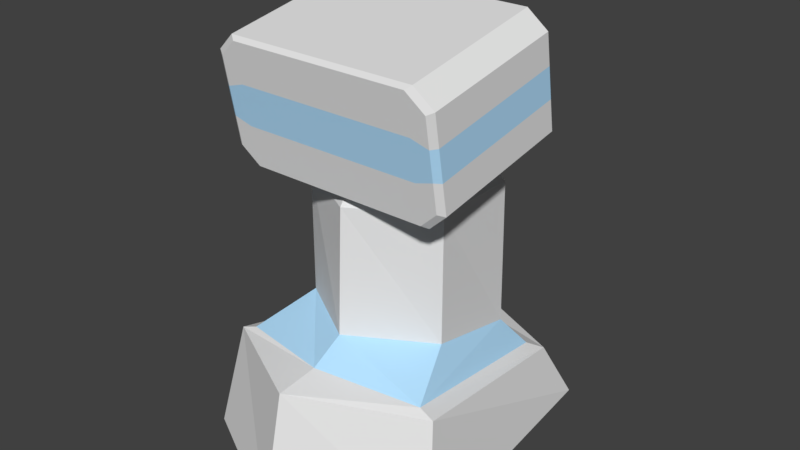 # Source: RocketTurret6.blend  (saved by Blender 2.78.0; exported with 4.5.12 LTS)
import bpy
from mathutils import Matrix  # noqa: F401  (used for matrix-valued properties, if any)

bpy.ops.wm.read_factory_settings(use_empty=True)
scene = bpy.context.scene
scene.name = 'Scene'

# ---- collections
col_collection_1 = bpy.data.collections.new('Collection 1'); scene.collection.children.link(col_collection_1)

# ---- materials (node trees are filled in below, after node groups)
mat_standard = bpy.data.materials.new('Standard')
mat_standard.alpha_threshold = 0.0
mat_standard.roughness = 0.5
mat_playercolor = bpy.data.materials.new('PlayerColor')
mat_playercolor.alpha_threshold = 0.0
mat_playercolor.diffuse_color = (0.4589, 0.7521, 1.0, 1.0)
mat_playercolor.roughness = 0.5

# ---- material node trees

# ---- world
world_world = bpy.data.worlds.new('World'); scene.world = world_world
world_world.color = (0.05088, 0.05088, 0.05088)
world_world.use_sun_shadow = False
world_world.sun_shadow_jitter_overblur = 0.0
world_world.cycles.sampling_method = 'MANUAL'

# ---- meshes
me_cylinder_001 = bpy.data.meshes.new('Cylinder.001')
me_cylinder_001.from_pydata([(-0.3536, -0.3536, 0.4792), (-0.5, 5.962e-09, 0.4792), (-0.3536, 0.3536, 0.4792), (-0.1179, 0.4024, 0.4792), (-0.2357, 0.4024, 0.4792), (-0.1179, 0.6628, 0.06014), (-0.1179, 0.6968, 0.2494), (-0.1179, 0.5894, 0.4547), (-0.2357, 0.6628, 0.06014), (-0.3536, -0.3536, 0.2893), (-0.3536, -0.3536, -0.1667), (-0.5, 5.962e-09, 0.2893), (-0.5, 5.962e-09, -0.1667), (-0.3536, 0.3536, 0.2893), (-0.3536, 0.3536, -0.1667), (-0.2357, 0.4024, 0.2893), (-0.2357, 0.4024, -0.1667), (-0.1179, 0.4024, 0.2893), (-0.1179, 0.4024, -0.1667), (-0.2357, 0.6968, 0.2494), (-0.2357, 0.5894, 0.4547), (-0.1179, 0.4127, -0.1667), (-0.3536, -0.3536, 0.06131), (-0.5, 5.962e-09, 0.06131), (-0.3536, 0.3536, 0.06131), (-0.2357, 0.4024, 0.06131), (-0.1179, 0.4024, 0.06131), (-0.2357, 0.4127, -0.1667), (0.0, 0.4024, 0.4792), (0.0, -0.5, 0.4792), (0.3536, -0.3536, 0.4792), (0.5, 5.962e-09, 0.4792), (0.3536, 0.3536, 0.4792), (0.1179, 0.4024, 0.4792), (0.2357, 0.4024, 0.4792), (0.1179, 0.6628, 0.06014), (0.1179, 0.6968, 0.2494), (0.1179, 0.5894, 0.4547), (0.2357, 0.6628, 0.06014), (0.0, 0.4024, -0.1667), (0.0, 0.4024, 0.2893), (0.0, -0.5, 0.2893), (0.0, -0.5, -0.1667), (0.3536, -0.3536, 0.2893), (0.3536, -0.3536, -0.1667), (0.5, 5.962e-09, 0.2893), (0.5, 5.962e-09, -0.1667), (0.3536, 0.3536, 0.2893), (0.3536, 0.3536, -0.1667), (0.2357, 0.4024, 0.2893), (0.2357, 0.4024, -0.1667), (0.1179, 0.4024, 0.2893), (0.1179, 0.4024, -0.1667), (0.2357, 0.6968, 0.2494), (0.2357, 0.5894, 0.4547), (0.1179, 0.4127, -0.1667), (0.0, 0.4024, 0.06131), (0.0, -0.5, 0.06131), (0.3536, -0.3536, 0.06131), (0.5, 5.962e-09, 0.06131), (0.3536, 0.3536, 0.06131), (0.2357, 0.4024, 0.06131), (0.1179, 0.4024, 0.06131), (0.2357, 0.4127, -0.1667)], [], [(41, 29, 0, 9), (9, 0, 1, 11), (11, 1, 2, 13), (17, 3, 28, 40), (13, 2, 4, 15), (26, 18, 21, 5), (17, 26, 5, 6), (25, 15, 19, 8), (27, 8, 5, 21), (8, 19, 6, 5), (19, 20, 7, 6), (16, 25, 8, 27), (24, 13, 15, 25), (26, 17, 40, 56), (23, 11, 13, 24), (22, 9, 11, 23), (57, 41, 9, 22), (42, 57, 22, 10), (10, 22, 23, 12), (12, 23, 24, 14), (18, 26, 56, 39), (14, 24, 25, 16), (4, 3, 7, 20), (41, 43, 30, 29), (43, 45, 31, 30), (45, 47, 32, 31), (51, 40, 28, 33), (47, 49, 34, 32), (62, 35, 55, 52), (51, 36, 35, 62), (61, 38, 53, 49), (63, 55, 35, 38), (38, 35, 36, 53), (53, 36, 37, 54), (50, 63, 38, 61), (60, 61, 49, 47), (62, 56, 40, 51), (59, 60, 47, 45), (58, 59, 45, 43), (57, 58, 43, 41), (42, 44, 58, 57), (44, 46, 59, 58), (46, 48, 60, 59), (52, 39, 56, 62), (48, 50, 61, 60), (34, 54, 37, 33), (54, 49, 53), (49, 54, 34), (51, 33, 37), (51, 37, 36), (17, 6, 7), (17, 7, 3), (15, 4, 20), (20, 19, 15)])
me_cylinder_001.polygons.foreach_set('material_index', [0, 0, 0, 0, 0, 1, 1, 1, 1, 1, 1, 1, 0, 0, 0, 0, 0, 0, 0, 0, 0, 0, 1, 0, 0, 0, 0, 1, 1, 1, 1, 1, 1, 1, 1, 0, 0, 0, 0, 0, 0, 0, 0, 0, 0, 1, 1, 1, 1, 1, 1, 1, 1, 1])
me_cylinder_001.materials.append(mat_standard)
me_cylinder_001.materials.append(mat_playercolor)
me_cylinder_001.use_remesh_preserve_volume = False
me_cylinder_001.use_remesh_preserve_attributes = False
me_cylinder_001.use_mirror_vertex_groups = False
me_cylinder_001.update()
me_cube = bpy.data.meshes.new('Cube')
me_cube.from_pydata([(-0.9165, -0.6878, -1.0), (-0.9165, -0.6878, 1.0), (-0.9165, 0.8983, -1.0), (-0.9165, 0.8983, 1.0), (0.9165, -0.6878, -1.0), (0.9165, -0.6878, 1.0), (0.9165, 0.8983, -1.0), (0.9165, 0.8983, 1.0), (-1.098, 0.8983, -0.7235), (-1.098, -0.6878, -0.7235), (-1.098, -0.6878, 0.7235), (-1.098, 0.8983, 0.7235), (1.098, 0.8983, 0.7235), (1.098, 0.8983, -0.7235), (1.098, -0.6878, -0.7235), (1.098, -0.6878, 0.7235), (-0.8354, 0.9915, 0.8845), (-0.8354, 1.001, -0.8842), (0.8354, 1.001, -0.8842), (0.8354, 0.9915, 0.8845), (-1.001, 0.9928, 0.64), (-1.001, 0.9994, -0.6397), (1.001, 0.9928, 0.64), (1.001, 0.9994, -0.6397), (-0.7054, 0.9923, 0.7386), (-0.7054, 0.9992, -0.5934), (0.7054, 0.9992, -0.5934), (0.7054, 0.9923, 0.7386), (-0.8454, 0.9933, 0.5322), (-0.8454, 0.9981, -0.387), (0.8454, 0.9933, 0.5322), (0.8454, 0.9981, -0.387), (-0.7054, 0.865, 0.7372), (-0.7054, 0.8719, -0.5948), (0.7054, 0.8719, -0.5948), (0.7054, 0.865, 0.7372), (-0.8454, 0.866, 0.5307), (-0.8454, 0.8708, -0.3884), (0.8454, 0.866, 0.5307), (0.8454, 0.8708, -0.3884), (-0.8673, -0.7327, -0.9463), (-0.8673, -0.7327, 0.9463), (0.8673, -0.7327, 0.9463), (0.8673, -0.7327, -0.9463), (-1.039, -0.7327, -0.6847), (-1.039, -0.7327, 0.6847), (1.039, -0.7327, 0.6847), (1.039, -0.7327, -0.6847), (0.4093, 1.043, 0.2867), (0.4093, 0.6772, 0.2864), (0.58, 1.043, 0.171), (0.58, 0.6772, 0.1708), (0.6508, 1.043, -0.1082), (0.6508, 0.6773, -0.1085), (0.58, 1.043, -0.3875), (0.58, 0.6774, -0.3877), (0.4093, 1.043, -0.5031), (0.4093, 0.6774, -0.5034), (0.2385, 1.043, -0.3875), (0.2385, 0.6774, -0.3877), (0.1678, 1.043, -0.1082), (0.1678, 0.6773, -0.1085), (0.2385, 1.043, 0.171), (0.2385, 0.6772, 0.1708), (0.4093, 1.043, 0.2251), (0.5534, 1.043, 0.1275), (0.6131, 1.043, -0.1082), (0.5534, 1.043, -0.3439), (0.4093, 1.043, -0.4416), (0.2651, 1.043, -0.3439), (0.2054, 1.043, -0.1082), (0.2651, 1.043, 0.1275), (0.4093, 0.8889, 0.225), (0.5534, 0.8889, 0.1274), (0.6131, 0.889, -0.1083), (0.5534, 0.889, -0.344), (0.4093, 0.8891, -0.4417), (0.2651, 0.889, -0.344), (0.2054, 0.889, -0.1083), (0.2651, 0.8889, 0.1274), (-0.4086, 1.043, 0.2867), (-0.4086, 0.6772, 0.2864), (-0.2379, 1.043, 0.171), (-0.2379, 0.6772, 0.1708), (-0.1671, 1.043, -0.1082), (-0.1671, 0.6773, -0.1085), (-0.2379, 1.043, -0.3875), (-0.2379, 0.6774, -0.3877), (-0.4086, 1.043, -0.5031), (-0.4086, 0.6774, -0.5034), (-0.5794, 1.043, -0.3875), (-0.5794, 0.6774, -0.3877), (-0.6501, 1.043, -0.1082), (-0.6501, 0.6773, -0.1085), (-0.5794, 1.043, 0.171), (-0.5794, 0.6772, 0.1708), (-0.4086, 1.043, 0.2251), (-0.2645, 1.043, 0.1275), (-0.2048, 1.043, -0.1082), (-0.2645, 1.043, -0.3439), (-0.4086, 1.043, -0.4416), (-0.5528, 1.043, -0.3439), (-0.6125, 1.043, -0.1082), (-0.5528, 1.043, 0.1275), (-0.4086, 0.8889, 0.225), (-0.2645, 0.8889, 0.1274), (-0.2048, 0.889, -0.1083), (-0.2645, 0.889, -0.344), (-0.4086, 0.8891, -0.4417), (-0.5528, 0.889, -0.344), (-0.6125, 0.889, -0.1083), (-0.5528, 0.8889, 0.1274), (0.001607, 1.043, 0.689), (0.001607, 0.6771, 0.6888), (0.1724, 1.043, 0.5734), (0.1724, 0.6771, 0.5731), (0.2431, 1.043, 0.2941), (0.2431, 0.6772, 0.2939), (0.1724, 1.043, 0.0149), (0.1724, 0.6773, 0.01466), (0.001607, 1.043, -0.1008), (0.001607, 0.6773, -0.101), (-0.1691, 1.043, 0.0149), (-0.1691, 0.6773, 0.01466), (-0.2399, 1.043, 0.2941), (-0.2399, 0.6772, 0.2939), (-0.1691, 1.043, 0.5734), (-0.1691, 0.6771, 0.5731), (0.001607, 1.043, 0.6275), (0.1457, 1.043, 0.5298), (0.2055, 1.043, 0.2941), (0.1457, 1.043, 0.05841), (0.001607, 1.043, -0.03923), (-0.1425, 1.043, 0.05841), (-0.2022, 1.043, 0.2941), (-0.1425, 1.043, 0.5298), (0.001607, 0.8887, 0.6274), (0.1457, 0.8888, 0.5297), (0.2055, 0.8888, 0.294), (0.1457, 0.8889, 0.05831), (0.001607, 0.8889, -0.03933), (-0.1425, 0.8889, 0.05831), (-0.2022, 0.8888, 0.294), (-0.1425, 0.8888, 0.5297), (-1.098, -0.6878, -0.2412), (-1.098, -0.6878, 0.2412), (-1.098, 0.8983, 0.2412), (-1.098, 0.8983, -0.2412), (1.098, 0.8983, 0.2412), (1.098, 0.8983, -0.2412), (1.098, -0.6878, 0.2412), (1.098, -0.6878, -0.2412), (-1.001, 0.995, 0.2134), (-1.001, 0.9972, -0.2132), (1.001, 0.995, 0.2134), (1.001, 0.9972, -0.2132), (-0.8454, 0.9953, 0.1492), (-0.8454, 0.9965, -0.08059), (0.8454, 0.9953, 0.1492), (0.8454, 0.9965, -0.08059), (-0.7054, 0.8673, 0.2932), (-0.7054, 0.8696, -0.1508), (0.7054, 0.8673, 0.2932), (0.7054, 0.8696, -0.1508), (-0.8454, 0.868, 0.1478), (-0.8454, 0.8692, -0.082), (0.8454, 0.868, 0.1478), (0.8454, 0.8692, -0.082), (-0.8673, -0.7327, -0.3154), (-0.8673, -0.7327, 0.3154), (0.8673, -0.7327, 0.3154), (0.8673, -0.7327, -0.3154), (-1.039, -0.7327, -0.2282), (-1.039, -0.7327, 0.2282), (1.039, -0.7327, 0.2282), (1.039, -0.7327, -0.2282)], [], [(1, 10, 45, 41), (13, 6, 18, 23), (11, 3, 16, 20), (144, 9, 44, 172), (2, 6, 4, 0), (7, 3, 1, 5), (145, 10, 11, 146), (148, 12, 15, 150), (7, 5, 15, 12), (7, 12, 22, 19), (1, 3, 11, 10), (2, 0, 9, 8), (15, 5, 42, 46), (4, 6, 13, 14), (152, 20, 28, 156), (17, 21, 29, 25), (19, 22, 30, 27), (6, 2, 17, 18), (146, 11, 20, 152), (2, 8, 21, 17), (3, 7, 19, 16), (149, 13, 23, 155), (25, 29, 37, 33), (27, 30, 38, 35), (26, 25, 33, 34), (16, 19, 27, 24), (23, 18, 26, 31), (20, 16, 24, 28), (155, 23, 31, 159), (18, 17, 25, 26), (160, 32, 35, 162), (161, 33, 37, 165), (162, 35, 38, 166), (156, 28, 36, 164), (24, 27, 35, 32), (31, 26, 34, 39), (28, 24, 32, 36), (159, 31, 39, 167), (169, 41, 45, 173), (170, 42, 41, 169), (171, 43, 47, 175), (5, 1, 41, 42), (4, 14, 47, 43), (9, 0, 40, 44), (0, 4, 43, 40), (150, 15, 46, 174), (48, 49, 51, 50), (50, 51, 53, 52), (52, 53, 55, 54), (54, 55, 57, 56), (56, 57, 59, 58), (58, 59, 61, 60), (51, 49, 63, 61, 59, 57, 55, 53), (60, 61, 63, 62), (62, 63, 49, 48), (54, 56, 68, 67), (70, 71, 79, 78), (60, 62, 71, 70), (50, 52, 66, 65), (56, 58, 69, 68), (62, 48, 64, 71), (48, 50, 65, 64), (52, 54, 67, 66), (58, 60, 70, 69), (72, 73, 74, 75, 76, 77, 78, 79), (68, 69, 77, 76), (66, 67, 75, 74), (64, 65, 73, 72), (71, 64, 72, 79), (69, 70, 78, 77), (67, 68, 76, 75), (65, 66, 74, 73), (80, 81, 83, 82), (82, 83, 85, 84), (84, 85, 87, 86), (86, 87, 89, 88), (88, 89, 91, 90), (90, 91, 93, 92), (83, 81, 95, 93, 91, 89, 87, 85), (92, 93, 95, 94), (94, 95, 81, 80), (86, 88, 100, 99), (102, 103, 111, 110), (92, 94, 103, 102), (82, 84, 98, 97), (88, 90, 101, 100), (94, 80, 96, 103), (80, 82, 97, 96), (84, 86, 99, 98), (90, 92, 102, 101), (104, 105, 106, 107, 108, 109, 110, 111), (100, 101, 109, 108), (98, 99, 107, 106), (96, 97, 105, 104), (103, 96, 104, 111), (101, 102, 110, 109), (99, 100, 108, 107), (97, 98, 106, 105), (112, 113, 115, 114), (114, 115, 117, 116), (116, 117, 119, 118), (118, 119, 121, 120), (120, 121, 123, 122), (122, 123, 125, 124), (115, 113, 127, 125, 123, 121, 119, 117), (124, 125, 127, 126), (126, 127, 113, 112), (118, 120, 132, 131), (134, 135, 143, 142), (124, 126, 135, 134), (114, 116, 130, 129), (120, 122, 133, 132), (126, 112, 128, 135), (112, 114, 129, 128), (116, 118, 131, 130), (122, 124, 134, 133), (136, 137, 138, 139, 140, 141, 142, 143), (132, 133, 141, 140), (130, 131, 139, 138), (128, 129, 137, 136), (135, 128, 136, 143), (133, 134, 142, 141), (131, 132, 140, 139), (129, 130, 138, 137), (14, 151, 175, 47), (151, 150, 174, 175), (42, 170, 174, 46), (170, 171, 175, 174), (43, 171, 168, 40), (171, 170, 169, 168), (40, 168, 172, 44), (168, 169, 173, 172), (30, 158, 166, 38), (158, 159, 167, 166), (29, 157, 165, 37), (157, 156, 164, 165), (34, 163, 167, 39), (163, 162, 166, 167), (32, 160, 164, 36), (160, 161, 165, 164), (33, 161, 163, 34), (161, 160, 162, 163), (22, 154, 158, 30), (154, 155, 159, 158), (12, 148, 154, 22), (148, 149, 155, 154), (8, 147, 153, 21), (147, 146, 152, 153), (21, 153, 157, 29), (153, 152, 156, 157), (13, 149, 151, 14), (149, 148, 150, 151), (9, 144, 147, 8), (144, 145, 146, 147), (10, 145, 173, 45), (145, 144, 172, 173)])
me_cube.polygons.foreach_set('material_index', [0, 0, 0, 0, 0, 0, 0, 0, 0, 0, 0, 0, 0, 0, 0, 0, 0, 0, 0, 0, 0, 0, 0, 0, 0, 0, 0, 0, 0, 0, 1, 1, 1, 0, 0, 0, 0, 0, 0, 0, 0, 0, 0, 0, 0, 0, 0, 0, 0, 0, 0, 0, 0, 0, 0, 0, 0, 0, 0, 0, 0, 0, 0, 0, 0, 0, 0, 0, 0, 0, 0, 0, 0, 0, 0, 0, 0, 0, 0, 0, 0, 0, 0, 0, 0, 0, 0, 0, 0, 0, 0, 0, 0, 0, 0, 0, 0, 0, 0, 0, 0, 0, 0, 0, 0, 0, 0, 0, 0, 0, 0, 0, 0, 0, 0, 0, 0, 0, 0, 0, 0, 0, 0, 0, 0, 1, 0, 1, 0, 1, 0, 1, 0, 0, 0, 0, 1, 1, 1, 1, 1, 1, 0, 1, 0, 1, 0, 1, 0, 1, 0, 1, 0, 1, 0, 1])
me_cube.materials.append(mat_standard)
me_cube.materials.append(mat_playercolor)
me_cube.use_remesh_preserve_volume = False
me_cube.use_remesh_preserve_attributes = False
me_cube.use_mirror_vertex_groups = False
me_cube.update()
me_cube_001 = bpy.data.meshes.new('Cube.001')
me_cube_001.from_pydata([(-0.8372, -0.8053, -0.9835), (-0.7417, -0.6697, -0.3191), (-0.6865, 0.8691, -0.9835), (-0.6031, 0.6481, -0.5709), (0.8372, -0.8053, -0.9835), (0.7417, -0.6697, -0.3191), (0.6865, 0.8691, -0.9835), (0.6031, 0.6481, -0.5709), (3.562e-08, -1.088, -0.2493), (3.562e-08, -0.8133, -0.2232), (3.562e-08, -1.256, -0.9835), (3.562e-08, 0.9496, -0.6059), (3.562e-08, 0.6271, -0.319), (-0.4669, 0.3461, -0.2697), (0.4669, 0.3461, -0.2697), (0.4914, -0.2792, -0.1262), (-1.134e-07, -0.5982, -0.1071), (-0.4914, -0.2792, -0.1262), (-0.64, -0.655, -0.2846), (-0.5378, 0.541, -0.5058), (0.64, -0.655, -0.2846), (0.5378, 0.541, -0.5058), (3.562e-08, 0.7638, -0.559), (3.562e-08, 1.141, -0.9835), (-0.4914, -0.2792, 0.6909), (-1.134e-07, -0.5629, 0.6909), (-0.4914, 0.2881, 0.6909), (0.4914, -0.2792, 0.6909), (0.4914, 0.2881, 0.6909), (3.562e-08, 0.5718, 0.6909), (-0.4593, -0.2607, 0.7422), (-1.134e-07, -0.5259, 0.7422), (-0.4593, 0.2696, 0.7422), (0.4593, -0.2607, 0.7422), (0.4593, 0.2696, 0.7422), (3.562e-08, 0.5348, 0.7422)], [], [(2, 3, 11, 23), (23, 11, 7, 6), (19, 3, 1, 18), (10, 8, 1, 0), (6, 4, 10, 23), (11, 3, 19, 22), (8, 5, 20, 9), (23, 10, 0, 2), (0, 1, 3, 2), (4, 5, 8, 10), (20, 5, 7, 21), (6, 7, 5, 4), (7, 11, 22, 21), (1, 8, 9, 18), (17, 24, 26, 13), (29, 26, 32, 35), (16, 25, 24, 17), (15, 27, 25, 16), (27, 28, 34, 33), (14, 28, 27, 15), (12, 29, 28, 14), (24, 25, 31, 30), (13, 26, 29, 12), (26, 24, 30, 32), (25, 27, 33, 31), (28, 29, 35, 34), (35, 32, 30, 31, 33, 34), (19, 18, 17, 13), (22, 19, 13, 12), (14, 21, 22, 12), (14, 15, 20, 21), (17, 18, 9, 16), (16, 9, 20, 15)])
me_cube_001.polygons.foreach_set('material_index', [0, 0, 0, 0, 0, 0, 0, 0, 0, 0, 0, 0, 0, 0, 0, 0, 0, 0, 0, 0, 0, 0, 0, 0, 0, 0, 0, 1, 1, 1, 1, 1, 1])
me_cube_001.materials.append(mat_standard)
me_cube_001.materials.append(mat_playercolor)
me_cube_001.use_remesh_preserve_volume = False
me_cube_001.use_remesh_preserve_attributes = False
me_cube_001.use_mirror_vertex_groups = False
me_cube_001.update()

# ---- objects
ob_cylinder = bpy.data.objects.new('Cylinder', me_cylinder_001)
ob_head = bpy.data.objects.new('Head', me_cube)
ob_stand = bpy.data.objects.new('Stand', me_cube_001)

# ---- transforms, parenting, visibility, modifiers, constraints
ob_cylinder.location = (0.0, 0.0, 1.801)
ob_cylinder.scale = (0.6701, 0.6701, 0.6701)
ob_cylinder.lineart.crease_threshold = 0.0
ob_head.location = (0.0, -0.2375, 2.223)
ob_head.rotation_euler = (0.1741, -0.0, 0.0)
ob_head.scale = (0.6723, 0.6002, 0.4111)
ob_head.lineart.crease_threshold = 0.0
ob_stand.location = (-5.818e-09, -0.008427, 0.9835)
ob_stand.lineart.crease_threshold = 0.0

# ---- collection membership
col_collection_1.objects.link(ob_cylinder)
col_collection_1.objects.link(ob_head)
col_collection_1.objects.link(ob_stand)

# ---- scene / render settings (as saved in the file)
scene.frame_start = 1; scene.frame_end = 250; scene.frame_set(1)
scene.render.engine = 'CYCLES'
scene.render.resolution_percentage = 50
scene.render.dither_intensity = 0.0
scene.cycles.use_denoising = False
scene.cycles.samples = 128
scene.cycles.sampling_pattern = 'TABULATED_SOBOL'
scene.cycles.light_sampling_threshold = 0.0
scene.cycles.use_adaptive_sampling = False
scene.cycles.use_light_tree = False
scene.cycles.blur_glossy = 0.0
scene.cycles.sample_clamp_indirect = 0.0
scene.view_settings.view_transform = 'Standard'
bpy.context.view_layer.update()

# ---- added for rendering (the .blend has no active camera and no usable light): camera, sun
cam_auto = bpy.data.cameras.new('AutoCamera')
cam_auto.lens = 50.0
cam_auto.sensor_width = 36.0
cam_auto.clip_end = 1000.0
ob_auto_camera = bpy.data.objects.new('AutoCamera', cam_auto)
scene.collection.objects.link(ob_auto_camera)
ob_auto_camera.location = (3.70494, -4.51174, 4.33197)
ob_auto_camera.rotation_euler = (1.09748, -7.21219e-08, 0.694738)
scene.camera = ob_auto_camera
light_auto_sun = bpy.data.lights.new('AutoSun', 'SUN')
light_auto_sun.energy = 3.0
light_auto_sun.angle = 0.0523599
ob_auto_sun = bpy.data.objects.new('AutoSun', light_auto_sun)
scene.collection.objects.link(ob_auto_sun)
ob_auto_sun.rotation_euler = (0.872665, 0.174533, 0.523599)
bpy.context.view_layer.update()
